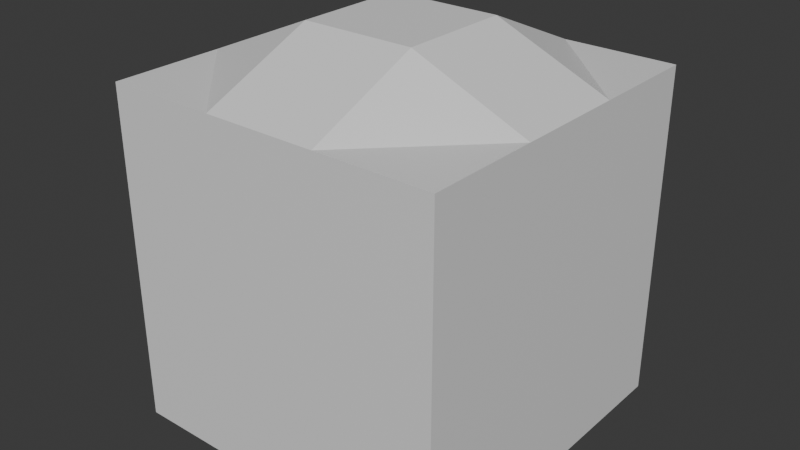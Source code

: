 # Source: mesh_1.blend  (saved by Blender 4.5.88; exported with 4.5.12 LTS)
import bpy
from mathutils import Matrix  # noqa: F401  (used for matrix-valued properties, if any)

bpy.ops.wm.read_factory_settings(use_empty=True)
scene = bpy.context.scene
scene.name = 'Scene'

# ---- collections
col_collection = bpy.data.collections.new('Collection'); scene.collection.children.link(col_collection)

# ---- materials (node trees are filled in below, after node groups)
mat_material = bpy.data.materials.new('Material')
mat_material.alpha_threshold = 0.0
mat_material.roughness = 0.5
mat_material.line_color = (0.0, 0.0, 0.0, 1.0)

# ---- material node trees
mat_material.use_nodes = True; mat_material.node_tree.nodes.clear()
_N = mat_material.node_tree.nodes; _L = mat_material.node_tree.links
n0 = _N.new('ShaderNodeOutputMaterial'); n0.name = 'Material Output'; n0.location = (200, 100)
n1 = _N.new('ShaderNodeBsdfPrincipled'); n1.name = 'Principled BSDF'; n1.location = (-200, 100)
n1.inputs[3].default_value = 1.45
_L.new(n1.outputs[0], n0.inputs[0])
n0.is_active_output = True

# ---- world
world_world = bpy.data.worlds.new('World'); scene.world = world_world
world_world.use_nodes = True; world_world.node_tree.nodes.clear()
_N = world_world.node_tree.nodes; _L = world_world.node_tree.links
n0 = _N.new('ShaderNodeOutputWorld'); n0.name = 'World Output'; n0.location = (200, 100)
n1 = _N.new('ShaderNodeBackground'); n1.name = 'Background'; n1.location = (-200, 100)
n1.inputs[0].default_value = (0.05088, 0.05088, 0.05088, 1.0)
_L.new(n1.outputs[0], n0.inputs[0])
n0.is_active_output = True
world_world.color = (0.05088, 0.05088, 0.05088)
world_world.sun_shadow_jitter_overblur = 0.0

# ---- meshes
me_cube = bpy.data.meshes.new('Cube')
me_cube.from_pydata([(1.0, 1.0, 1.0), (1.0, 1.0, -1.0), (1.0, -1.0, 1.0), (1.0, -1.0, -1.0), (-1.0, 1.0, 1.0), (-1.0, 1.0, -1.0), (-1.0, -1.0, 1.0), (-1.0, -1.0, -1.0), (0.3333, -1.0, 1.0), (-0.3333, -1.0, 1.0), (1.0, 0.3333, 1.0), (1.0, -0.3333, 1.0), (-1.0, -0.3333, 1.0), (-1.0, 0.3333, 1.0), (-0.3333, 1.0, 1.0), (0.3333, 1.0, 1.0), (0.3333, 0.3333, 1.286), (0.3333, -0.3333, 1.286), (-0.3333, 0.3333, 1.286), (-0.3333, -0.3333, 1.286)], [], [(12, 9, 19), (8, 9, 7), (12, 13, 5), (1, 7, 5), (10, 11, 3), (14, 15, 1), (11, 8, 2), (19, 8, 17), (15, 10, 0), (16, 11, 10), (14, 16, 15), (16, 18, 19, 17), (14, 13, 18), (13, 19, 18), (12, 6, 9), (7, 3, 8), (3, 2, 8), (9, 6, 7), (5, 7, 12), (7, 6, 12), (13, 4, 5), (1, 3, 7), (3, 1, 10), (1, 0, 10), (11, 2, 3), (1, 5, 14), (5, 4, 14), (15, 0, 1), (11, 17, 8), (19, 9, 8), (15, 16, 10), (16, 17, 11), (14, 18, 16), (14, 4, 13), (13, 12, 19)])
_uv = me_cube.uv_layers.new(name='UVMap')
_uv.uv.foreach_set('vector', [0.875, 0.6667, 0.7917, 0.75, 0.7917, 0.6667, 0.625, 0.8333, 0.625, 0.9167, 0.375, 1.0, 0.625, 0.08333, 0.625, 0.1667, 0.375, 0.25, 0.375, 0.5, 0.125, 0.75, 0.125, 0.5, 0.625, 0.5833, 0.625, 0.6667, 0.375, 0.75, 0.625, 0.3333, 0.625, 0.4167, 0.375, 0.5, 0.625, 0.6667, 0.7083, 0.75, 0.625, 0.75, 0.7917, 0.6667, 0.7083, 0.75, 0.7083, 0.6667, 0.7083, 0.5, 0.625, 0.5833, 0.625, 0.5, 0.7083, 0.5833, 0.625, 0.6667, 0.625, 0.5833, 0.7917, 0.5, 0.7083, 0.5833, 0.7083, 0.5, 0.7083, 0.5833, 0.7917, 0.5833, 0.7917, 0.6667, 0.7083, 0.6667, 0.7917, 0.5, 0.875, 0.5833, 0.7917, 0.5833, 0.875, 0.5833, 0.7917, 0.6667, 0.7917, 0.5833, 0.875, 0.6667, 0.875, 0.75, 0.7917, 0.75, 0.375, 1.0, 0.375, 0.75, 0.625, 0.8333, 0.375, 0.75, 0.625, 0.75, 0.625, 0.8333, 0.625, 0.9167, 0.625, 1.0, 0.375, 1.0, 0.375, 0.25, 0.375, 0.0, 0.625, 0.08333, 0.375, 0.0, 0.625, 0.0, 0.625, 0.08333, 0.625, 0.1667, 0.625, 0.25, 0.375, 0.25, 0.375, 0.5, 0.375, 0.75, 0.125, 0.75, 0.375, 0.75, 0.375, 0.5, 0.625, 0.5833, 0.375, 0.5, 0.625, 0.5, 0.625, 0.5833, 0.625, 0.6667, 0.625, 0.75, 0.375, 0.75, 0.375, 0.5, 0.375, 0.25, 0.625, 0.3333, 0.375, 0.25, 0.625, 0.25, 0.625, 0.3333, 0.625, 0.4167, 0.625, 0.5, 0.375, 0.5, 0.625, 0.6667, 0.7083, 0.6667, 0.7083, 0.75, 0.7917, 0.6667, 0.7917, 0.75, 0.7083, 0.75, 0.7083, 0.5, 0.7083, 0.5833, 0.625, 0.5833, 0.7083, 0.5833, 0.7083, 0.6667, 0.625, 0.6667, 0.7917, 0.5, 0.7917, 0.5833, 0.7083, 0.5833, 0.7917, 0.5, 0.875, 0.5, 0.875, 0.5833, 0.875, 0.5833, 0.875, 0.6667, 0.7917, 0.6667])
me_cube.materials.append(mat_material)
me_cube.use_mirror_vertex_groups = False
me_cube.update()
arm_armature = bpy.data.armatures.new('Armature')  # bones are not reproduced

# ---- objects
ob_cube = bpy.data.objects.new('Cube', me_cube)
ob_armature = bpy.data.objects.new('Armature', arm_armature)

# ---- transforms, parenting, visibility, modifiers, constraints
ob_cube.parent = ob_armature
ob_cube.location = (0.0, 0.0, 1.005)
ob_cube.lock_rotations_4d = False
ob_cube.empty_display_type = 'ARROWS'
ob_cube.lineart.crease_threshold = 0.0
_vg = ob_cube.vertex_groups.new(name='Bone')
for _i, _w in zip([0, 1, 3, 5, 6, 7, 8, 9, 10, 11, 12, 13, 14, 15], [0.1004, 0.6836, 0.1738, 0.1738, 0.1004, 0.6836, 0.05622, 0.07792, 0.05366, 0.01252, 0.05366, 0.01252, 0.05622, 0.07792]): _vg.add([_i], _w, 'REPLACE')
_vg = ob_cube.vertex_groups.new(name='Bone.001')
for _i, _w in zip([1, 2, 3, 4, 5, 7, 8, 9, 10, 11, 12, 13, 14, 15], [0.1687, 0.0957, 0.676, 0.0957, 0.676, 0.1687, 0.0514, 0.01032, 0.05516, 0.07589, 0.05516, 0.07589, 0.0514, 0.01032]): _vg.add([_i], _w, 'REPLACE')
_vg = ob_cube.vertex_groups.new(name='Bone.002')
_vg = ob_cube.vertex_groups.new(name='Bone.003')
_vg = ob_cube.vertex_groups.new(name='Bone.004')
_vg = ob_cube.vertex_groups.new(name='Bone.005')
for _i, _w in zip([0, 1, 2, 3, 4, 5, 6, 7, 8, 9, 10, 11, 12, 13, 14, 15, 16, 17, 18, 19], [0.8837, 0.1477, 0.888, 0.1503, 0.888, 0.1503, 0.8837, 0.1477, 0.8924, 0.8919, 0.8912, 0.8928, 0.8912, 0.8928, 0.8924, 0.8919, 0.9596, 0.9599, 0.9599, 0.9596]): _vg.add([_i], _w, 'REPLACE')
_vg = ob_cube.vertex_groups.new(name='Bone.006')
_m = ob_cube.modifiers.new('Armature', 'ARMATURE')
_m.object = ob_armature
ob_armature.location = (0.0, 0.0, 0.0)
ob_armature.show_in_front = True

# ---- collection membership
col_collection.objects.link(ob_cube)
col_collection.objects.link(ob_armature)

# ---- scene / render settings (as saved in the file)
scene.frame_start = 1; scene.frame_end = 80; scene.frame_set(38)
scene.render.engine = 'BLENDER_EEVEE_NEXT'
bpy.context.view_layer.update()

# ---- added for rendering (the .blend has no active camera and no usable light): camera, sun
cam_auto = bpy.data.cameras.new('AutoCamera')
cam_auto.lens = 50.0
cam_auto.sensor_width = 36.0
cam_auto.clip_end = 1000.0
ob_auto_camera = bpy.data.objects.new('AutoCamera', cam_auto)
scene.collection.objects.link(ob_auto_camera)
ob_auto_camera.location = (3.39884, -4.09064, 3.87044)
ob_auto_camera.rotation_euler = (1.09748, -7.21219e-08, 0.694738)
scene.camera = ob_auto_camera
light_auto_sun = bpy.data.lights.new('AutoSun', 'SUN')
light_auto_sun.energy = 3.0
light_auto_sun.angle = 0.0523599
ob_auto_sun = bpy.data.objects.new('AutoSun', light_auto_sun)
scene.collection.objects.link(ob_auto_sun)
ob_auto_sun.rotation_euler = (0.872665, 0.174533, 0.523599)
bpy.context.view_layer.update()
